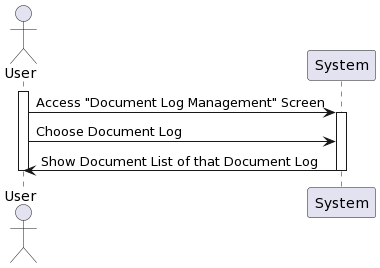

The diagram above was rendered by PlantUML. Its source (embedded in the PNG):
@startuml
actor User as User
participant System

activate User
User -> System: Access "Document Log Management" Screen
activate System
User -> System: Choose Document Log 
System -> User : Show Document List of that Document Log

deactivate System
deactivate User
@enduml